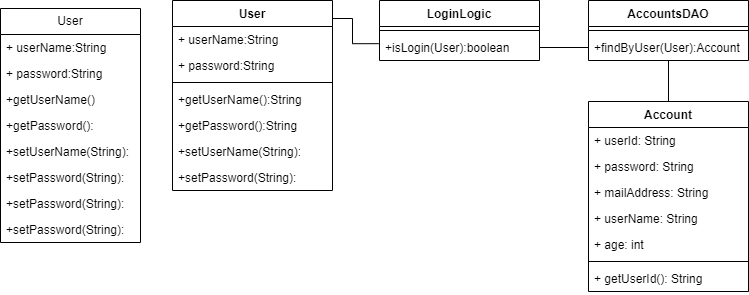

The diagram above was exported from draw.io. Its source (the exported page's mxGraphModel, read from the mxfile embedded in the PNG):
<mxGraphModel dx="668" dy="336" grid="0" gridSize="10" guides="1" tooltips="1" connect="1" arrows="1" fold="1" page="0" pageScale="1" pageWidth="827" pageHeight="1169" math="0" shadow="0">
  <root>
    <mxCell id="0" />
    <mxCell id="1" parent="0" />
    <mxCell id="aooGnr8VURHXJpKsGCqb-1" value="User" style="swimlane;fontStyle=0;childLayout=stackLayout;horizontal=1;startSize=26;fillColor=none;horizontalStack=0;resizeParent=1;resizeParentMax=0;resizeLast=0;collapsible=1;marginBottom=0;whiteSpace=wrap;html=1;" vertex="1" parent="1">
      <mxGeometry x="199" y="64" width="140" height="234" as="geometry" />
    </mxCell>
    <mxCell id="aooGnr8VURHXJpKsGCqb-2" value="+ userName:String" style="text;strokeColor=none;fillColor=none;align=left;verticalAlign=top;spacingLeft=4;spacingRight=4;overflow=hidden;rotatable=0;points=[[0,0.5],[1,0.5]];portConstraint=eastwest;whiteSpace=wrap;html=1;" vertex="1" parent="aooGnr8VURHXJpKsGCqb-1">
      <mxGeometry y="26" width="140" height="26" as="geometry" />
    </mxCell>
    <mxCell id="aooGnr8VURHXJpKsGCqb-3" value="+ password:String" style="text;strokeColor=none;fillColor=none;align=left;verticalAlign=top;spacingLeft=4;spacingRight=4;overflow=hidden;rotatable=0;points=[[0,0.5],[1,0.5]];portConstraint=eastwest;whiteSpace=wrap;html=1;" vertex="1" parent="aooGnr8VURHXJpKsGCqb-1">
      <mxGeometry y="52" width="140" height="26" as="geometry" />
    </mxCell>
    <mxCell id="aooGnr8VURHXJpKsGCqb-5" value="+getUserName()" style="text;strokeColor=none;fillColor=none;align=left;verticalAlign=top;spacingLeft=4;spacingRight=4;overflow=hidden;rotatable=0;points=[[0,0.5],[1,0.5]];portConstraint=eastwest;whiteSpace=wrap;html=1;" vertex="1" parent="aooGnr8VURHXJpKsGCqb-1">
      <mxGeometry y="78" width="140" height="26" as="geometry" />
    </mxCell>
    <mxCell id="aooGnr8VURHXJpKsGCqb-6" value="+getPassword():" style="text;strokeColor=none;fillColor=none;align=left;verticalAlign=top;spacingLeft=4;spacingRight=4;overflow=hidden;rotatable=0;points=[[0,0.5],[1,0.5]];portConstraint=eastwest;whiteSpace=wrap;html=1;" vertex="1" parent="aooGnr8VURHXJpKsGCqb-1">
      <mxGeometry y="104" width="140" height="26" as="geometry" />
    </mxCell>
    <mxCell id="aooGnr8VURHXJpKsGCqb-7" value="+setUserName(String):&lt;div&gt;&lt;br&gt;&lt;/div&gt;" style="text;strokeColor=none;fillColor=none;align=left;verticalAlign=top;spacingLeft=4;spacingRight=4;overflow=hidden;rotatable=0;points=[[0,0.5],[1,0.5]];portConstraint=eastwest;whiteSpace=wrap;html=1;" vertex="1" parent="aooGnr8VURHXJpKsGCqb-1">
      <mxGeometry y="130" width="140" height="26" as="geometry" />
    </mxCell>
    <mxCell id="aooGnr8VURHXJpKsGCqb-8" value="+setPassword(String):" style="text;strokeColor=none;fillColor=none;align=left;verticalAlign=top;spacingLeft=4;spacingRight=4;overflow=hidden;rotatable=0;points=[[0,0.5],[1,0.5]];portConstraint=eastwest;whiteSpace=wrap;html=1;" vertex="1" parent="aooGnr8VURHXJpKsGCqb-1">
      <mxGeometry y="156" width="140" height="26" as="geometry" />
    </mxCell>
    <mxCell id="aooGnr8VURHXJpKsGCqb-18" value="+setPassword(String):" style="text;strokeColor=none;fillColor=none;align=left;verticalAlign=top;spacingLeft=4;spacingRight=4;overflow=hidden;rotatable=0;points=[[0,0.5],[1,0.5]];portConstraint=eastwest;whiteSpace=wrap;html=1;" vertex="1" parent="aooGnr8VURHXJpKsGCqb-1">
      <mxGeometry y="182" width="140" height="26" as="geometry" />
    </mxCell>
    <mxCell id="aooGnr8VURHXJpKsGCqb-19" value="+setPassword(String):" style="text;strokeColor=none;fillColor=none;align=left;verticalAlign=top;spacingLeft=4;spacingRight=4;overflow=hidden;rotatable=0;points=[[0,0.5],[1,0.5]];portConstraint=eastwest;whiteSpace=wrap;html=1;" vertex="1" parent="aooGnr8VURHXJpKsGCqb-1">
      <mxGeometry y="208" width="140" height="26" as="geometry" />
    </mxCell>
    <mxCell id="aooGnr8VURHXJpKsGCqb-9" value="User" style="swimlane;fontStyle=1;align=center;verticalAlign=top;childLayout=stackLayout;horizontal=1;startSize=26;horizontalStack=0;resizeParent=1;resizeParentMax=0;resizeLast=0;collapsible=1;marginBottom=0;whiteSpace=wrap;html=1;" vertex="1" parent="1">
      <mxGeometry x="371" y="56" width="160" height="190" as="geometry" />
    </mxCell>
    <mxCell id="aooGnr8VURHXJpKsGCqb-10" value="+ userName:String" style="text;strokeColor=none;fillColor=none;align=left;verticalAlign=top;spacingLeft=4;spacingRight=4;overflow=hidden;rotatable=0;points=[[0,0.5],[1,0.5]];portConstraint=eastwest;whiteSpace=wrap;html=1;" vertex="1" parent="aooGnr8VURHXJpKsGCqb-9">
      <mxGeometry y="26" width="160" height="26" as="geometry" />
    </mxCell>
    <mxCell id="aooGnr8VURHXJpKsGCqb-15" value="+ password:String" style="text;strokeColor=none;fillColor=none;align=left;verticalAlign=top;spacingLeft=4;spacingRight=4;overflow=hidden;rotatable=0;points=[[0,0.5],[1,0.5]];portConstraint=eastwest;whiteSpace=wrap;html=1;" vertex="1" parent="aooGnr8VURHXJpKsGCqb-9">
      <mxGeometry y="52" width="160" height="26" as="geometry" />
    </mxCell>
    <mxCell id="aooGnr8VURHXJpKsGCqb-11" value="" style="line;strokeWidth=1;fillColor=none;align=left;verticalAlign=middle;spacingTop=-1;spacingLeft=3;spacingRight=3;rotatable=0;labelPosition=right;points=[];portConstraint=eastwest;strokeColor=inherit;" vertex="1" parent="aooGnr8VURHXJpKsGCqb-9">
      <mxGeometry y="78" width="160" height="8" as="geometry" />
    </mxCell>
    <mxCell id="aooGnr8VURHXJpKsGCqb-12" value="+getUserName():String" style="text;strokeColor=none;fillColor=none;align=left;verticalAlign=top;spacingLeft=4;spacingRight=4;overflow=hidden;rotatable=0;points=[[0,0.5],[1,0.5]];portConstraint=eastwest;whiteSpace=wrap;html=1;" vertex="1" parent="aooGnr8VURHXJpKsGCqb-9">
      <mxGeometry y="86" width="160" height="26" as="geometry" />
    </mxCell>
    <mxCell id="aooGnr8VURHXJpKsGCqb-13" value="+getPassword():String" style="text;strokeColor=none;fillColor=none;align=left;verticalAlign=top;spacingLeft=4;spacingRight=4;overflow=hidden;rotatable=0;points=[[0,0.5],[1,0.5]];portConstraint=eastwest;whiteSpace=wrap;html=1;" vertex="1" parent="aooGnr8VURHXJpKsGCqb-9">
      <mxGeometry y="112" width="160" height="26" as="geometry" />
    </mxCell>
    <mxCell id="aooGnr8VURHXJpKsGCqb-14" value="+setUserName(String):&lt;div&gt;&lt;br&gt;&lt;/div&gt;" style="text;strokeColor=none;fillColor=none;align=left;verticalAlign=top;spacingLeft=4;spacingRight=4;overflow=hidden;rotatable=0;points=[[0,0.5],[1,0.5]];portConstraint=eastwest;whiteSpace=wrap;html=1;" vertex="1" parent="aooGnr8VURHXJpKsGCqb-9">
      <mxGeometry y="138" width="160" height="26" as="geometry" />
    </mxCell>
    <mxCell id="aooGnr8VURHXJpKsGCqb-16" value="+setPassword(String):" style="text;strokeColor=none;fillColor=none;align=left;verticalAlign=top;spacingLeft=4;spacingRight=4;overflow=hidden;rotatable=0;points=[[0,0.5],[1,0.5]];portConstraint=eastwest;whiteSpace=wrap;html=1;" vertex="1" parent="aooGnr8VURHXJpKsGCqb-9">
      <mxGeometry y="164" width="160" height="26" as="geometry" />
    </mxCell>
    <mxCell id="aooGnr8VURHXJpKsGCqb-21" value="LoginLogic" style="swimlane;fontStyle=1;align=center;verticalAlign=top;childLayout=stackLayout;horizontal=1;startSize=26;horizontalStack=0;resizeParent=1;resizeParentMax=0;resizeLast=0;collapsible=1;marginBottom=0;whiteSpace=wrap;html=1;" vertex="1" parent="1">
      <mxGeometry x="578" y="56" width="160" height="60" as="geometry" />
    </mxCell>
    <mxCell id="aooGnr8VURHXJpKsGCqb-23" value="" style="line;strokeWidth=1;fillColor=none;align=left;verticalAlign=middle;spacingTop=-1;spacingLeft=3;spacingRight=3;rotatable=0;labelPosition=right;points=[];portConstraint=eastwest;strokeColor=inherit;" vertex="1" parent="aooGnr8VURHXJpKsGCqb-21">
      <mxGeometry y="26" width="160" height="8" as="geometry" />
    </mxCell>
    <mxCell id="aooGnr8VURHXJpKsGCqb-24" value="+isLogin(User):boolean&lt;div&gt;&lt;br&gt;&lt;/div&gt;" style="text;strokeColor=none;fillColor=none;align=left;verticalAlign=top;spacingLeft=4;spacingRight=4;overflow=hidden;rotatable=0;points=[[0,0.5],[1,0.5]];portConstraint=eastwest;whiteSpace=wrap;html=1;" vertex="1" parent="aooGnr8VURHXJpKsGCqb-21">
      <mxGeometry y="34" width="160" height="26" as="geometry" />
    </mxCell>
    <mxCell id="aooGnr8VURHXJpKsGCqb-32" style="edgeStyle=none;curved=1;rounded=0;orthogonalLoop=1;jettySize=auto;html=1;exitX=0;exitY=0.5;exitDx=0;exitDy=0;fontSize=12;startSize=8;endSize=8;" edge="1" parent="aooGnr8VURHXJpKsGCqb-21" source="aooGnr8VURHXJpKsGCqb-24" target="aooGnr8VURHXJpKsGCqb-24">
      <mxGeometry relative="1" as="geometry" />
    </mxCell>
    <mxCell id="aooGnr8VURHXJpKsGCqb-34" value="AccountsDAO" style="swimlane;fontStyle=1;align=center;verticalAlign=top;childLayout=stackLayout;horizontal=1;startSize=26;horizontalStack=0;resizeParent=1;resizeParentMax=0;resizeLast=0;collapsible=1;marginBottom=0;whiteSpace=wrap;html=1;" vertex="1" parent="1">
      <mxGeometry x="787" y="56" width="160" height="60" as="geometry" />
    </mxCell>
    <mxCell id="aooGnr8VURHXJpKsGCqb-36" value="" style="line;strokeWidth=1;fillColor=none;align=left;verticalAlign=middle;spacingTop=-1;spacingLeft=3;spacingRight=3;rotatable=0;labelPosition=right;points=[];portConstraint=eastwest;strokeColor=inherit;" vertex="1" parent="aooGnr8VURHXJpKsGCqb-34">
      <mxGeometry y="26" width="160" height="8" as="geometry" />
    </mxCell>
    <mxCell id="aooGnr8VURHXJpKsGCqb-37" value="+findByUser(User):Account" style="text;strokeColor=none;fillColor=none;align=left;verticalAlign=top;spacingLeft=4;spacingRight=4;overflow=hidden;rotatable=0;points=[[0,0.5],[1,0.5]];portConstraint=eastwest;whiteSpace=wrap;html=1;" vertex="1" parent="aooGnr8VURHXJpKsGCqb-34">
      <mxGeometry y="34" width="160" height="26" as="geometry" />
    </mxCell>
    <mxCell id="aooGnr8VURHXJpKsGCqb-39" value="" style="edgeStyle=orthogonalEdgeStyle;orthogonalLoop=1;jettySize=auto;html=1;rounded=0;fontSize=12;startSize=8;endSize=8;entryX=-0.005;entryY=0.353;entryDx=0;entryDy=0;entryPerimeter=0;startArrow=none;startFill=0;endArrow=none;endFill=0;" edge="1" parent="1" target="aooGnr8VURHXJpKsGCqb-24">
      <mxGeometry width="120" relative="1" as="geometry">
        <mxPoint x="531" y="73" as="sourcePoint" />
        <mxPoint x="616" y="224" as="targetPoint" />
        <Array as="points">
          <mxPoint x="531" y="74" />
          <mxPoint x="551" y="74" />
          <mxPoint x="551" y="99" />
        </Array>
      </mxGeometry>
    </mxCell>
    <mxCell id="aooGnr8VURHXJpKsGCqb-45" value="Account" style="swimlane;fontStyle=1;align=center;verticalAlign=top;childLayout=stackLayout;horizontal=1;startSize=26;horizontalStack=0;resizeParent=1;resizeParentMax=0;resizeLast=0;collapsible=1;marginBottom=0;whiteSpace=wrap;html=1;" vertex="1" parent="1">
      <mxGeometry x="787" y="157" width="160" height="190" as="geometry" />
    </mxCell>
    <mxCell id="aooGnr8VURHXJpKsGCqb-46" value="+ userId: String" style="text;strokeColor=none;fillColor=none;align=left;verticalAlign=top;spacingLeft=4;spacingRight=4;overflow=hidden;rotatable=0;points=[[0,0.5],[1,0.5]];portConstraint=eastwest;whiteSpace=wrap;html=1;" vertex="1" parent="aooGnr8VURHXJpKsGCqb-45">
      <mxGeometry y="26" width="160" height="26" as="geometry" />
    </mxCell>
    <mxCell id="aooGnr8VURHXJpKsGCqb-50" value="+ password: String" style="text;strokeColor=none;fillColor=none;align=left;verticalAlign=top;spacingLeft=4;spacingRight=4;overflow=hidden;rotatable=0;points=[[0,0.5],[1,0.5]];portConstraint=eastwest;whiteSpace=wrap;html=1;" vertex="1" parent="aooGnr8VURHXJpKsGCqb-45">
      <mxGeometry y="52" width="160" height="26" as="geometry" />
    </mxCell>
    <mxCell id="aooGnr8VURHXJpKsGCqb-49" value="+ mailAddress: String" style="text;strokeColor=none;fillColor=none;align=left;verticalAlign=top;spacingLeft=4;spacingRight=4;overflow=hidden;rotatable=0;points=[[0,0.5],[1,0.5]];portConstraint=eastwest;whiteSpace=wrap;html=1;" vertex="1" parent="aooGnr8VURHXJpKsGCqb-45">
      <mxGeometry y="78" width="160" height="26" as="geometry" />
    </mxCell>
    <mxCell id="aooGnr8VURHXJpKsGCqb-52" value="+ userName: String" style="text;strokeColor=none;fillColor=none;align=left;verticalAlign=top;spacingLeft=4;spacingRight=4;overflow=hidden;rotatable=0;points=[[0,0.5],[1,0.5]];portConstraint=eastwest;whiteSpace=wrap;html=1;" vertex="1" parent="aooGnr8VURHXJpKsGCqb-45">
      <mxGeometry y="104" width="160" height="26" as="geometry" />
    </mxCell>
    <mxCell id="aooGnr8VURHXJpKsGCqb-54" value="+ age: int" style="text;strokeColor=none;fillColor=none;align=left;verticalAlign=top;spacingLeft=4;spacingRight=4;overflow=hidden;rotatable=0;points=[[0,0.5],[1,0.5]];portConstraint=eastwest;whiteSpace=wrap;html=1;" vertex="1" parent="aooGnr8VURHXJpKsGCqb-45">
      <mxGeometry y="130" width="160" height="26" as="geometry" />
    </mxCell>
    <mxCell id="aooGnr8VURHXJpKsGCqb-47" value="" style="line;strokeWidth=1;fillColor=none;align=left;verticalAlign=middle;spacingTop=-1;spacingLeft=3;spacingRight=3;rotatable=0;labelPosition=right;points=[];portConstraint=eastwest;strokeColor=inherit;" vertex="1" parent="aooGnr8VURHXJpKsGCqb-45">
      <mxGeometry y="156" width="160" height="8" as="geometry" />
    </mxCell>
    <mxCell id="aooGnr8VURHXJpKsGCqb-48" value="+ getUserId(): String" style="text;strokeColor=none;fillColor=none;align=left;verticalAlign=top;spacingLeft=4;spacingRight=4;overflow=hidden;rotatable=0;points=[[0,0.5],[1,0.5]];portConstraint=eastwest;whiteSpace=wrap;html=1;" vertex="1" parent="aooGnr8VURHXJpKsGCqb-45">
      <mxGeometry y="164" width="160" height="26" as="geometry" />
    </mxCell>
    <mxCell id="aooGnr8VURHXJpKsGCqb-55" style="edgeStyle=none;curved=1;rounded=0;orthogonalLoop=1;jettySize=auto;html=1;entryX=0;entryY=0.5;entryDx=0;entryDy=0;fontSize=12;startSize=8;endSize=8;endArrow=none;endFill=0;" edge="1" parent="1" source="aooGnr8VURHXJpKsGCqb-24" target="aooGnr8VURHXJpKsGCqb-37">
      <mxGeometry relative="1" as="geometry" />
    </mxCell>
    <mxCell id="aooGnr8VURHXJpKsGCqb-59" style="edgeStyle=none;curved=1;rounded=0;orthogonalLoop=1;jettySize=auto;html=1;fontSize=12;startSize=8;endSize=8;endArrow=none;endFill=0;" edge="1" parent="1" source="aooGnr8VURHXJpKsGCqb-37" target="aooGnr8VURHXJpKsGCqb-45">
      <mxGeometry relative="1" as="geometry" />
    </mxCell>
  </root>
</mxGraphModel>